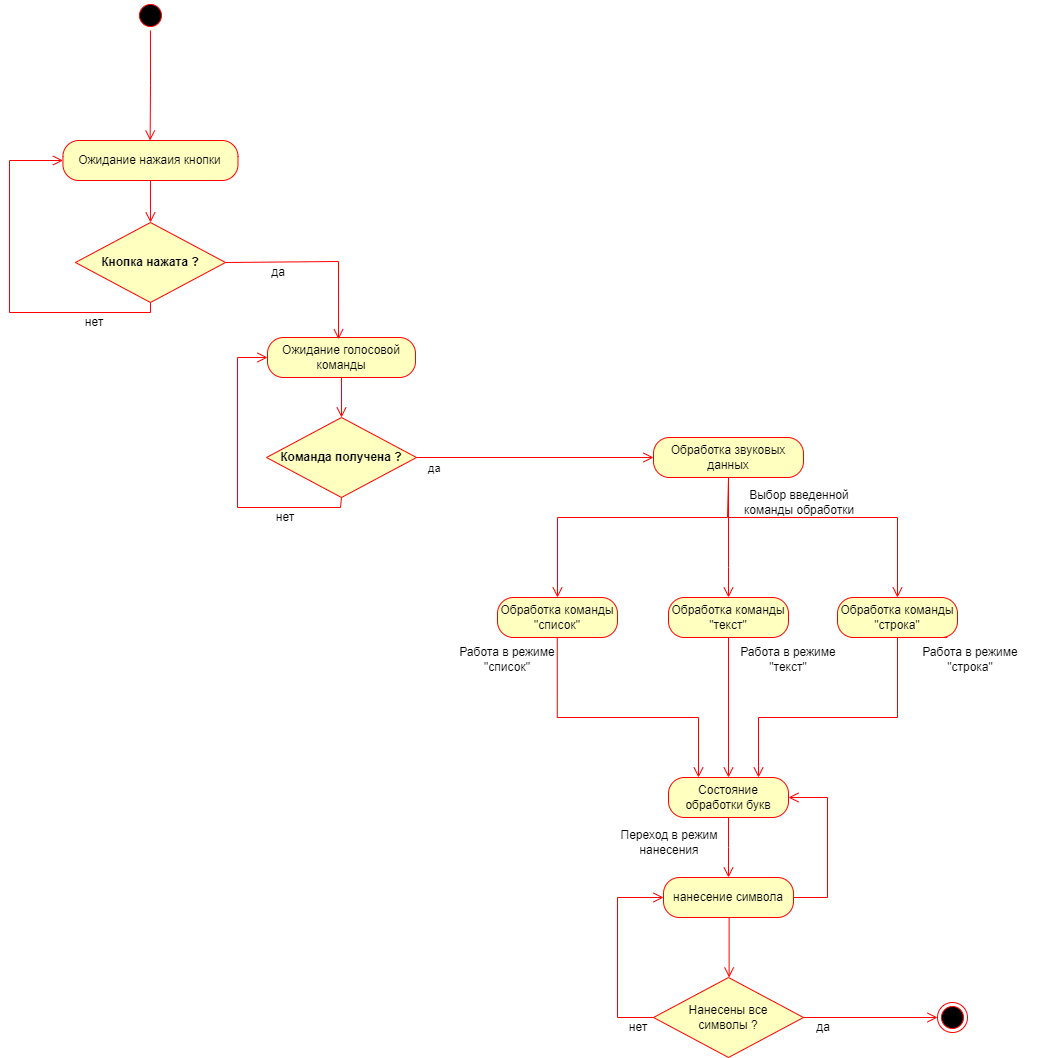

The diagram above was exported from draw.io. Its source (the exported page's mxGraphModel, read from the mxfile embedded in the PNG):
<mxGraphModel dx="1672" dy="1266" grid="0" gridSize="10" guides="1" tooltips="1" connect="1" arrows="1" fold="1" page="0" pageScale="1" pageWidth="827" pageHeight="1169" math="0" shadow="0">
  <root>
    <mxCell id="0" />
    <mxCell id="1" parent="0" />
    <mxCell id="EzvWLFSbNw89eheADC_U-3" value="Ожидание голосовой команды" style="rounded=1;whiteSpace=wrap;html=1;arcSize=40;fontColor=#000000;fillColor=#ffffc0;strokeColor=#ff0000;" parent="1" vertex="1">
      <mxGeometry x="740" y="700" width="148" height="40" as="geometry" />
    </mxCell>
    <mxCell id="EzvWLFSbNw89eheADC_U-5" value="Обработка звуковых данных" style="rounded=1;whiteSpace=wrap;html=1;arcSize=40;fontColor=#000000;fillColor=#ffffc0;strokeColor=#ff0000;" parent="1" vertex="1">
      <mxGeometry x="1126" y="800" width="150" height="40" as="geometry" />
    </mxCell>
    <mxCell id="EzvWLFSbNw89eheADC_U-6" value="" style="edgeStyle=orthogonalEdgeStyle;html=1;verticalAlign=bottom;endArrow=open;endSize=8;strokeColor=#ff0000;rounded=0;entryX=0.5;entryY=0;entryDx=0;entryDy=0;exitX=0.5;exitY=1;exitDx=0;exitDy=0;" parent="1" source="EzvWLFSbNw89eheADC_U-5" edge="1">
      <mxGeometry relative="1" as="geometry">
        <mxPoint x="1370" y="960" as="targetPoint" />
        <mxPoint x="1187" y="850" as="sourcePoint" />
        <Array as="points">
          <mxPoint x="1201" y="880" />
          <mxPoint x="1370" y="880" />
        </Array>
      </mxGeometry>
    </mxCell>
    <mxCell id="EzvWLFSbNw89eheADC_U-10" value="Обработка команды &quot;список&quot;" style="rounded=1;whiteSpace=wrap;html=1;arcSize=40;fontColor=#000000;fillColor=#ffffc0;strokeColor=#ff0000;" parent="1" vertex="1">
      <mxGeometry x="970" y="960" width="120" height="40" as="geometry" />
    </mxCell>
    <mxCell id="EzvWLFSbNw89eheADC_U-12" value="Обработка команды &quot;текст&quot;" style="rounded=1;whiteSpace=wrap;html=1;arcSize=40;fontColor=#000000;fillColor=#ffffc0;strokeColor=#ff0000;" parent="1" vertex="1">
      <mxGeometry x="1141" y="960" width="120" height="40" as="geometry" />
    </mxCell>
    <mxCell id="EzvWLFSbNw89eheADC_U-13" value="" style="edgeStyle=orthogonalEdgeStyle;html=1;verticalAlign=bottom;endArrow=open;endSize=8;strokeColor=#ff0000;rounded=0;" parent="1" source="EzvWLFSbNw89eheADC_U-12" target="EzvWLFSbNw89eheADC_U-21" edge="1">
      <mxGeometry relative="1" as="geometry">
        <mxPoint x="1200" y="1060" as="targetPoint" />
      </mxGeometry>
    </mxCell>
    <mxCell id="EzvWLFSbNw89eheADC_U-16" value="" style="edgeStyle=orthogonalEdgeStyle;html=1;verticalAlign=bottom;endArrow=open;endSize=8;strokeColor=#ff0000;rounded=0;entryX=0.5;entryY=0;entryDx=0;entryDy=0;exitX=0.5;exitY=1;exitDx=0;exitDy=0;" parent="1" source="EzvWLFSbNw89eheADC_U-5" target="EzvWLFSbNw89eheADC_U-12" edge="1">
      <mxGeometry relative="1" as="geometry">
        <mxPoint x="1430" y="960" as="targetPoint" />
        <mxPoint x="1211" y="850" as="sourcePoint" />
        <Array as="points">
          <mxPoint x="1201" y="930" />
          <mxPoint x="1201" y="930" />
        </Array>
      </mxGeometry>
    </mxCell>
    <mxCell id="EzvWLFSbNw89eheADC_U-17" value="" style="edgeStyle=orthogonalEdgeStyle;html=1;verticalAlign=bottom;endArrow=open;endSize=8;strokeColor=#ff0000;rounded=0;entryX=0.5;entryY=0;entryDx=0;entryDy=0;exitX=0.5;exitY=1;exitDx=0;exitDy=0;" parent="1" source="EzvWLFSbNw89eheADC_U-5" target="EzvWLFSbNw89eheADC_U-10" edge="1">
      <mxGeometry relative="1" as="geometry">
        <mxPoint x="1211" y="970" as="targetPoint" />
        <mxPoint x="1211" y="850" as="sourcePoint" />
        <Array as="points">
          <mxPoint x="1200" y="840" />
          <mxPoint x="1200" y="880" />
          <mxPoint x="1030" y="880" />
        </Array>
      </mxGeometry>
    </mxCell>
    <mxCell id="EzvWLFSbNw89eheADC_U-21" value="Состояние обработки букв" style="rounded=1;whiteSpace=wrap;html=1;arcSize=40;fontColor=#000000;fillColor=#ffffc0;strokeColor=#ff0000;" parent="1" vertex="1">
      <mxGeometry x="1141" y="1140" width="120" height="40" as="geometry" />
    </mxCell>
    <mxCell id="EzvWLFSbNw89eheADC_U-22" value="" style="edgeStyle=orthogonalEdgeStyle;html=1;verticalAlign=bottom;endArrow=open;endSize=8;strokeColor=#ff0000;rounded=0;" parent="1" source="EzvWLFSbNw89eheADC_U-21" edge="1">
      <mxGeometry relative="1" as="geometry">
        <mxPoint x="1201" y="1240" as="targetPoint" />
      </mxGeometry>
    </mxCell>
    <mxCell id="EzvWLFSbNw89eheADC_U-25" value="нанесение символa" style="rounded=1;whiteSpace=wrap;html=1;arcSize=40;fontColor=#000000;fillColor=#ffffc0;strokeColor=#ff0000;" parent="1" vertex="1">
      <mxGeometry x="1136" y="1240" width="130" height="40" as="geometry" />
    </mxCell>
    <mxCell id="EzvWLFSbNw89eheADC_U-31" value="" style="edgeStyle=orthogonalEdgeStyle;html=1;verticalAlign=bottom;endArrow=open;endSize=8;strokeColor=#ff0000;rounded=0;entryX=0.25;entryY=0;entryDx=0;entryDy=0;" parent="1" target="EzvWLFSbNw89eheADC_U-21" edge="1">
      <mxGeometry relative="1" as="geometry">
        <mxPoint x="1030" y="1140" as="targetPoint" />
        <mxPoint x="1029.77" y="1000" as="sourcePoint" />
        <Array as="points">
          <mxPoint x="1030" y="1080" />
          <mxPoint x="1171" y="1080" />
        </Array>
      </mxGeometry>
    </mxCell>
    <mxCell id="EzvWLFSbNw89eheADC_U-33" value="" style="edgeStyle=orthogonalEdgeStyle;html=1;verticalAlign=bottom;endArrow=open;endSize=8;strokeColor=#ff0000;rounded=0;entryX=0.75;entryY=0;entryDx=0;entryDy=0;" parent="1" target="EzvWLFSbNw89eheADC_U-21" edge="1">
      <mxGeometry relative="1" as="geometry">
        <mxPoint x="1419.77" y="1140" as="targetPoint" />
        <mxPoint x="1419.77" y="1000" as="sourcePoint" />
        <Array as="points">
          <mxPoint x="1370" y="1000" />
          <mxPoint x="1370" y="1080" />
          <mxPoint x="1231" y="1080" />
        </Array>
      </mxGeometry>
    </mxCell>
    <mxCell id="EzvWLFSbNw89eheADC_U-34" value="" style="ellipse;html=1;shape=startState;fillColor=#000000;strokeColor=#ff0000;" parent="1" vertex="1">
      <mxGeometry x="607.97" y="363" width="30" height="30" as="geometry" />
    </mxCell>
    <mxCell id="EzvWLFSbNw89eheADC_U-38" value="" style="edgeStyle=orthogonalEdgeStyle;html=1;verticalAlign=bottom;endArrow=open;endSize=8;strokeColor=#ff0000;rounded=0;exitX=1;exitY=0.5;exitDx=0;exitDy=0;entryX=1;entryY=0.5;entryDx=0;entryDy=0;" parent="1" source="EzvWLFSbNw89eheADC_U-25" target="EzvWLFSbNw89eheADC_U-21" edge="1">
      <mxGeometry relative="1" as="geometry">
        <mxPoint x="1221" y="1260" as="targetPoint" />
        <mxPoint x="1221" y="1200" as="sourcePoint" />
        <Array as="points">
          <mxPoint x="1300" y="1260" />
          <mxPoint x="1300" y="1160" />
        </Array>
      </mxGeometry>
    </mxCell>
    <mxCell id="EzvWLFSbNw89eheADC_U-43" value="" style="edgeStyle=orthogonalEdgeStyle;html=1;verticalAlign=bottom;endArrow=open;endSize=8;strokeColor=#ff0000;rounded=0;" parent="1" edge="1">
      <mxGeometry relative="1" as="geometry">
        <mxPoint x="1201.62" y="1340" as="targetPoint" />
        <mxPoint x="1201.62" y="1280" as="sourcePoint" />
      </mxGeometry>
    </mxCell>
    <mxCell id="EzvWLFSbNw89eheADC_U-45" value="Команда получена ?" style="rhombus;whiteSpace=wrap;html=1;fontColor=#000000;fillColor=#ffffc0;strokeColor=#ff0000;fontStyle=1" parent="1" vertex="1">
      <mxGeometry x="739" y="780" width="150" height="80" as="geometry" />
    </mxCell>
    <mxCell id="EzvWLFSbNw89eheADC_U-46" value="да" style="edgeStyle=orthogonalEdgeStyle;html=1;align=left;verticalAlign=bottom;endArrow=open;endSize=8;strokeColor=#ff0000;rounded=0;entryX=0;entryY=0.5;entryDx=0;entryDy=0;" parent="1" source="EzvWLFSbNw89eheADC_U-45" target="EzvWLFSbNw89eheADC_U-5" edge="1">
      <mxGeometry x="-0.9072" y="-20" relative="1" as="geometry">
        <mxPoint x="960" y="820" as="targetPoint" />
        <mxPoint as="offset" />
      </mxGeometry>
    </mxCell>
    <mxCell id="EzvWLFSbNw89eheADC_U-48" value="" style="edgeStyle=orthogonalEdgeStyle;html=1;align=left;verticalAlign=bottom;endArrow=open;endSize=8;strokeColor=#ff0000;rounded=0;entryX=0;entryY=0.5;entryDx=0;entryDy=0;exitX=0.5;exitY=1;exitDx=0;exitDy=0;" parent="1" source="EzvWLFSbNw89eheADC_U-45" target="EzvWLFSbNw89eheADC_U-3" edge="1">
      <mxGeometry x="-1" relative="1" as="geometry">
        <mxPoint x="1136" y="830" as="targetPoint" />
        <mxPoint x="920" y="830" as="sourcePoint" />
        <Array as="points">
          <mxPoint x="813" y="870" />
          <mxPoint x="710" y="870" />
          <mxPoint x="710" y="720" />
        </Array>
      </mxGeometry>
    </mxCell>
    <mxCell id="EzvWLFSbNw89eheADC_U-50" value="" style="edgeStyle=orthogonalEdgeStyle;html=1;verticalAlign=bottom;endArrow=open;endSize=8;strokeColor=#ff0000;rounded=0;exitX=0.5;exitY=1;exitDx=0;exitDy=0;entryX=0.5;entryY=0;entryDx=0;entryDy=0;" parent="1" source="EzvWLFSbNw89eheADC_U-3" target="EzvWLFSbNw89eheADC_U-45" edge="1">
      <mxGeometry relative="1" as="geometry">
        <mxPoint x="822" y="710" as="targetPoint" />
        <mxPoint x="822" y="680" as="sourcePoint" />
      </mxGeometry>
    </mxCell>
    <mxCell id="EzvWLFSbNw89eheADC_U-51" value="нет" style="text;html=1;strokeColor=none;fillColor=none;align=center;verticalAlign=middle;whiteSpace=wrap;rounded=0;" parent="1" vertex="1">
      <mxGeometry x="728" y="865" width="60" height="30" as="geometry" />
    </mxCell>
    <mxCell id="EzvWLFSbNw89eheADC_U-52" value="Обработка команды &quot;строка&quot;" style="rounded=1;whiteSpace=wrap;html=1;arcSize=40;fontColor=#000000;fillColor=#ffffc0;strokeColor=#ff0000;" parent="1" vertex="1">
      <mxGeometry x="1310" y="960" width="120" height="40" as="geometry" />
    </mxCell>
    <mxCell id="EzvWLFSbNw89eheADC_U-53" value="Выбор введенной команды обработки" style="text;html=1;strokeColor=none;fillColor=none;align=center;verticalAlign=middle;whiteSpace=wrap;rounded=0;" parent="1" vertex="1">
      <mxGeometry x="1200" y="850" width="144" height="30" as="geometry" />
    </mxCell>
    <mxCell id="EzvWLFSbNw89eheADC_U-54" value="Работа в режиме &quot;список&quot;" style="text;html=1;strokeColor=none;fillColor=none;align=center;verticalAlign=middle;whiteSpace=wrap;rounded=0;" parent="1" vertex="1">
      <mxGeometry x="908" y="1007" width="144" height="30" as="geometry" />
    </mxCell>
    <mxCell id="EzvWLFSbNw89eheADC_U-55" value="Работа в режиме &quot;строка&quot;" style="text;html=1;strokeColor=none;fillColor=none;align=center;verticalAlign=middle;whiteSpace=wrap;rounded=0;" parent="1" vertex="1">
      <mxGeometry x="1371" y="1007" width="144" height="30" as="geometry" />
    </mxCell>
    <mxCell id="EzvWLFSbNw89eheADC_U-56" value="Работа в режиме &quot;текст&quot;" style="text;html=1;strokeColor=none;fillColor=none;align=center;verticalAlign=middle;whiteSpace=wrap;rounded=0;" parent="1" vertex="1">
      <mxGeometry x="1196" y="1007" width="130" height="30" as="geometry" />
    </mxCell>
    <mxCell id="EzvWLFSbNw89eheADC_U-58" value="Переход в режим нанесения" style="text;html=1;strokeColor=none;fillColor=none;align=center;verticalAlign=middle;whiteSpace=wrap;rounded=0;" parent="1" vertex="1">
      <mxGeometry x="1070" y="1190" width="144" height="30" as="geometry" />
    </mxCell>
    <mxCell id="EzvWLFSbNw89eheADC_U-60" style="edgeStyle=orthogonalEdgeStyle;rounded=0;orthogonalLoop=1;jettySize=auto;html=1;exitX=0.5;exitY=1;exitDx=0;exitDy=0;" parent="1" source="EzvWLFSbNw89eheADC_U-58" target="EzvWLFSbNw89eheADC_U-58" edge="1">
      <mxGeometry relative="1" as="geometry" />
    </mxCell>
    <mxCell id="EzvWLFSbNw89eheADC_U-61" value="Нанесены все &lt;br&gt;символы ?" style="rhombus;whiteSpace=wrap;html=1;fontColor=#000000;fillColor=#ffffc0;strokeColor=#ff0000;" parent="1" vertex="1">
      <mxGeometry x="1126" y="1340" width="150" height="80" as="geometry" />
    </mxCell>
    <mxCell id="EzvWLFSbNw89eheADC_U-62" value="" style="ellipse;html=1;shape=endState;fillColor=#000000;strokeColor=#ff0000;" parent="1" vertex="1">
      <mxGeometry x="1410" y="1365" width="30" height="30" as="geometry" />
    </mxCell>
    <mxCell id="EzvWLFSbNw89eheADC_U-63" value="" style="edgeStyle=orthogonalEdgeStyle;html=1;verticalAlign=bottom;endArrow=open;endSize=8;strokeColor=#ff0000;rounded=0;exitX=1;exitY=0.5;exitDx=0;exitDy=0;entryX=0;entryY=0.5;entryDx=0;entryDy=0;" parent="1" source="EzvWLFSbNw89eheADC_U-61" target="EzvWLFSbNw89eheADC_U-62" edge="1">
      <mxGeometry relative="1" as="geometry">
        <mxPoint x="1211.62" y="1350" as="targetPoint" />
        <mxPoint x="1211.62" y="1290" as="sourcePoint" />
      </mxGeometry>
    </mxCell>
    <mxCell id="EzvWLFSbNw89eheADC_U-64" value="" style="edgeStyle=orthogonalEdgeStyle;html=1;verticalAlign=bottom;endArrow=open;endSize=8;strokeColor=#ff0000;rounded=0;entryX=0;entryY=0.5;entryDx=0;entryDy=0;exitX=0;exitY=0.5;exitDx=0;exitDy=0;" parent="1" source="EzvWLFSbNw89eheADC_U-61" target="EzvWLFSbNw89eheADC_U-25" edge="1">
      <mxGeometry relative="1" as="geometry">
        <mxPoint x="1221.62" y="1360" as="targetPoint" />
        <mxPoint x="1221.62" y="1300" as="sourcePoint" />
        <Array as="points">
          <mxPoint x="1090" y="1380" />
          <mxPoint x="1090" y="1260" />
        </Array>
      </mxGeometry>
    </mxCell>
    <mxCell id="EzvWLFSbNw89eheADC_U-65" value="нет" style="text;html=1;strokeColor=none;fillColor=none;align=center;verticalAlign=middle;whiteSpace=wrap;rounded=0;" parent="1" vertex="1">
      <mxGeometry x="1081" y="1370" width="60" height="40" as="geometry" />
    </mxCell>
    <mxCell id="EzvWLFSbNw89eheADC_U-66" value="да" style="text;html=1;strokeColor=none;fillColor=none;align=center;verticalAlign=middle;whiteSpace=wrap;rounded=0;" parent="1" vertex="1">
      <mxGeometry x="1266" y="1375" width="60" height="30" as="geometry" />
    </mxCell>
    <mxCell id="gGg1D3dVkENSLLiMjt6K-23" value="Ожидание нажаия кнопки" style="rounded=1;whiteSpace=wrap;html=1;arcSize=40;fontColor=#000000;fillColor=#ffffc0;strokeColor=#ff0000;" vertex="1" parent="1">
      <mxGeometry x="535.44" y="503" width="175.06" height="40" as="geometry" />
    </mxCell>
    <mxCell id="gGg1D3dVkENSLLiMjt6K-24" value="Кнопка нажата ?" style="rhombus;whiteSpace=wrap;html=1;fontColor=#000000;fillColor=#ffffc0;strokeColor=#ff0000;fontStyle=1" vertex="1" parent="1">
      <mxGeometry x="547.94" y="585" width="150.06" height="80" as="geometry" />
    </mxCell>
    <mxCell id="gGg1D3dVkENSLLiMjt6K-25" value="" style="edgeStyle=orthogonalEdgeStyle;html=1;align=left;verticalAlign=bottom;endArrow=open;endSize=8;strokeColor=#ff0000;rounded=0;entryX=0;entryY=0.5;entryDx=0;entryDy=0;exitX=0.5;exitY=1;exitDx=0;exitDy=0;" edge="1" parent="1" source="gGg1D3dVkENSLLiMjt6K-24" target="gGg1D3dVkENSLLiMjt6K-23">
      <mxGeometry x="-1" relative="1" as="geometry">
        <mxPoint x="944.94" y="635" as="targetPoint" />
        <mxPoint x="728.94" y="635" as="sourcePoint" />
        <Array as="points">
          <mxPoint x="623" y="675" />
          <mxPoint x="482" y="675" />
          <mxPoint x="482" y="523" />
        </Array>
      </mxGeometry>
    </mxCell>
    <mxCell id="gGg1D3dVkENSLLiMjt6K-26" value="" style="edgeStyle=orthogonalEdgeStyle;html=1;verticalAlign=bottom;endArrow=open;endSize=8;strokeColor=#ff0000;rounded=0;exitX=0.5;exitY=1;exitDx=0;exitDy=0;entryX=0.5;entryY=0;entryDx=0;entryDy=0;" edge="1" parent="1" source="gGg1D3dVkENSLLiMjt6K-23" target="gGg1D3dVkENSLLiMjt6K-24">
      <mxGeometry relative="1" as="geometry">
        <mxPoint x="630.94" y="515" as="targetPoint" />
        <mxPoint x="630.94" y="485" as="sourcePoint" />
      </mxGeometry>
    </mxCell>
    <mxCell id="gGg1D3dVkENSLLiMjt6K-27" value="нет" style="text;html=1;strokeColor=none;fillColor=none;align=center;verticalAlign=middle;whiteSpace=wrap;rounded=0;" vertex="1" parent="1">
      <mxGeometry x="536.94" y="670" width="60" height="30" as="geometry" />
    </mxCell>
    <mxCell id="gGg1D3dVkENSLLiMjt6K-29" value="" style="edgeStyle=orthogonalEdgeStyle;html=1;align=left;verticalAlign=bottom;endArrow=open;endSize=8;strokeColor=#ff0000;rounded=0;entryX=0.48;entryY=0.044;entryDx=0;entryDy=0;exitX=1;exitY=0.5;exitDx=0;exitDy=0;entryPerimeter=0;" edge="1" parent="1" source="gGg1D3dVkENSLLiMjt6K-24" target="EzvWLFSbNw89eheADC_U-3">
      <mxGeometry x="-1" relative="1" as="geometry">
        <mxPoint x="817.0600000000001" y="690.9999999999999" as="targetPoint" />
        <mxPoint x="701" y="616" as="sourcePoint" />
        <Array as="points">
          <mxPoint x="698" y="624" />
          <mxPoint x="811" y="624" />
        </Array>
      </mxGeometry>
    </mxCell>
    <mxCell id="gGg1D3dVkENSLLiMjt6K-31" value="да" style="text;html=1;strokeColor=none;fillColor=none;align=center;verticalAlign=middle;whiteSpace=wrap;rounded=0;" vertex="1" parent="1">
      <mxGeometry x="721" y="620" width="60" height="30" as="geometry" />
    </mxCell>
    <mxCell id="gGg1D3dVkENSLLiMjt6K-37" value="" style="edgeStyle=orthogonalEdgeStyle;html=1;verticalAlign=bottom;endArrow=open;endSize=8;strokeColor=#ff0000;rounded=0;exitX=0.5;exitY=1;exitDx=0;exitDy=0;" edge="1" parent="1" source="EzvWLFSbNw89eheADC_U-34">
      <mxGeometry relative="1" as="geometry">
        <mxPoint x="622.64" y="503" as="targetPoint" />
        <mxPoint x="622.64" y="443" as="sourcePoint" />
      </mxGeometry>
    </mxCell>
  </root>
</mxGraphModel>